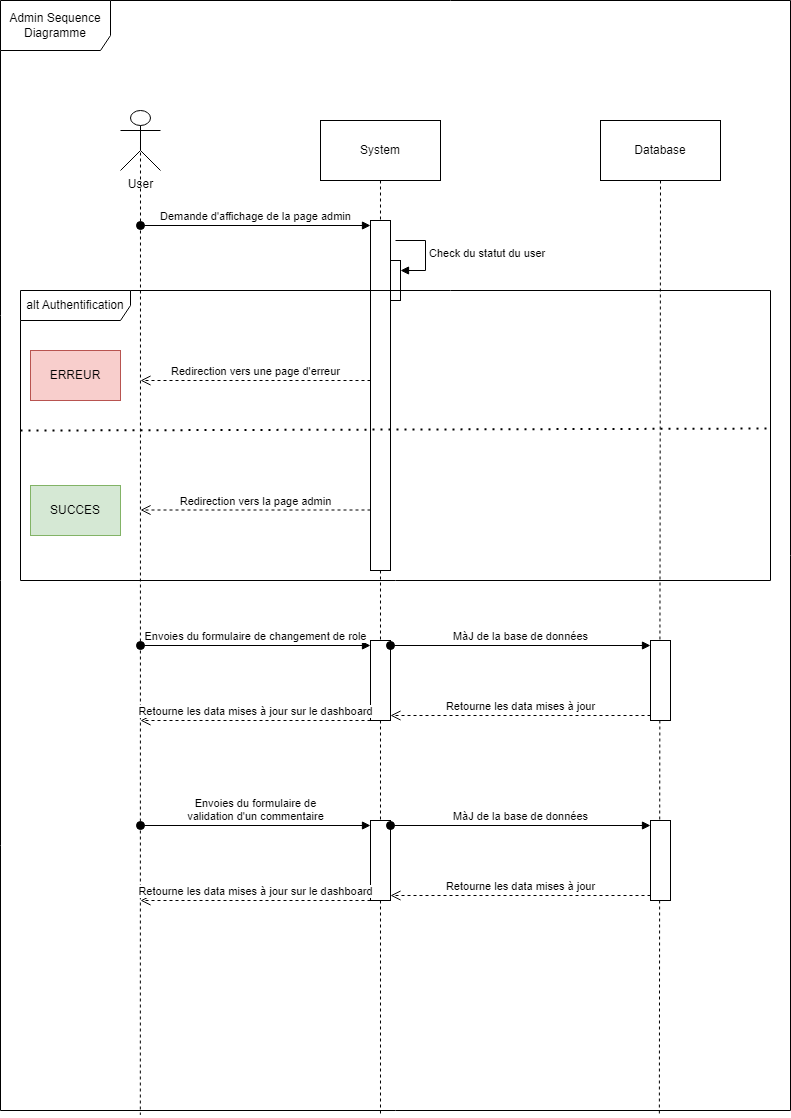

The diagram above was exported from draw.io. Its source (the exported page's mxGraphModel, read from the mxfile embedded in the PNG):
<mxGraphModel dx="1434" dy="758" grid="1" gridSize="10" guides="1" tooltips="1" connect="1" arrows="1" fold="1" page="1" pageScale="1" pageWidth="827" pageHeight="1169" math="0" shadow="0">
  <root>
    <mxCell id="0" />
    <mxCell id="1" parent="0" />
    <mxCell id="S-NIHCeWyJRmFn5wsstS-1" value="Admin Sequence Diagramme" style="shape=umlFrame;whiteSpace=wrap;html=1;pointerEvents=0;width=110;height=50;" vertex="1" parent="1">
      <mxGeometry x="20" y="50" width="790" height="1110" as="geometry" />
    </mxCell>
    <mxCell id="S-NIHCeWyJRmFn5wsstS-7" style="rounded=0;orthogonalLoop=1;jettySize=auto;html=1;exitX=0.5;exitY=0.5;exitDx=0;exitDy=0;exitPerimeter=0;endArrow=none;endFill=0;dashed=1;entryX=0.177;entryY=1.004;entryDx=0;entryDy=0;entryPerimeter=0;" edge="1" parent="1" source="S-NIHCeWyJRmFn5wsstS-2" target="S-NIHCeWyJRmFn5wsstS-1">
      <mxGeometry relative="1" as="geometry">
        <mxPoint x="160" y="852" as="targetPoint" />
      </mxGeometry>
    </mxCell>
    <mxCell id="S-NIHCeWyJRmFn5wsstS-2" value="User" style="shape=umlActor;verticalLabelPosition=bottom;verticalAlign=top;html=1;" vertex="1" parent="1">
      <mxGeometry x="140" y="160" width="40" height="60" as="geometry" />
    </mxCell>
    <mxCell id="S-NIHCeWyJRmFn5wsstS-8" style="rounded=0;orthogonalLoop=1;jettySize=auto;html=1;exitX=0.5;exitY=1;exitDx=0;exitDy=0;entryX=0.481;entryY=1.005;entryDx=0;entryDy=0;entryPerimeter=0;dashed=1;endArrow=none;endFill=0;" edge="1" parent="1" source="S-NIHCeWyJRmFn5wsstS-3" target="S-NIHCeWyJRmFn5wsstS-1">
      <mxGeometry relative="1" as="geometry" />
    </mxCell>
    <mxCell id="S-NIHCeWyJRmFn5wsstS-3" value="System" style="rounded=0;whiteSpace=wrap;html=1;" vertex="1" parent="1">
      <mxGeometry x="340" y="170" width="120" height="60" as="geometry" />
    </mxCell>
    <mxCell id="S-NIHCeWyJRmFn5wsstS-9" style="rounded=0;orthogonalLoop=1;jettySize=auto;html=1;exitX=0.5;exitY=1;exitDx=0;exitDy=0;entryX=0.834;entryY=1.004;entryDx=0;entryDy=0;entryPerimeter=0;endArrow=none;endFill=0;dashed=1;" edge="1" parent="1" source="S-NIHCeWyJRmFn5wsstS-4" target="S-NIHCeWyJRmFn5wsstS-1">
      <mxGeometry relative="1" as="geometry" />
    </mxCell>
    <mxCell id="S-NIHCeWyJRmFn5wsstS-4" value="Database" style="rounded=0;whiteSpace=wrap;html=1;" vertex="1" parent="1">
      <mxGeometry x="620" y="170" width="120" height="60" as="geometry" />
    </mxCell>
    <mxCell id="S-NIHCeWyJRmFn5wsstS-10" value="" style="html=1;points=[[0,0,0,0,5],[0,1,0,0,-5],[1,0,0,0,5],[1,1,0,0,-5]];perimeter=orthogonalPerimeter;outlineConnect=0;targetShapes=umlLifeline;portConstraint=eastwest;newEdgeStyle={&quot;curved&quot;:0,&quot;rounded&quot;:0};" vertex="1" parent="1">
      <mxGeometry x="390" y="270" width="20" height="350" as="geometry" />
    </mxCell>
    <mxCell id="S-NIHCeWyJRmFn5wsstS-11" value="Demande d'affichage de la page admin" style="html=1;verticalAlign=bottom;startArrow=oval;endArrow=block;startSize=8;curved=0;rounded=0;entryX=0;entryY=0;entryDx=0;entryDy=5;" edge="1" target="S-NIHCeWyJRmFn5wsstS-10" parent="1">
      <mxGeometry relative="1" as="geometry">
        <mxPoint x="160" y="275" as="sourcePoint" />
      </mxGeometry>
    </mxCell>
    <mxCell id="S-NIHCeWyJRmFn5wsstS-12" value="" style="html=1;points=[[0,0,0,0,5],[0,1,0,0,-5],[1,0,0,0,5],[1,1,0,0,-5]];perimeter=orthogonalPerimeter;outlineConnect=0;targetShapes=umlLifeline;portConstraint=eastwest;newEdgeStyle={&quot;curved&quot;:0,&quot;rounded&quot;:0};" vertex="1" parent="1">
      <mxGeometry x="410" y="310" width="10" height="40" as="geometry" />
    </mxCell>
    <mxCell id="S-NIHCeWyJRmFn5wsstS-13" value="Check du statut du user" style="html=1;align=left;spacingLeft=2;endArrow=block;rounded=0;edgeStyle=orthogonalEdgeStyle;curved=0;rounded=0;" edge="1" target="S-NIHCeWyJRmFn5wsstS-12" parent="1">
      <mxGeometry relative="1" as="geometry">
        <mxPoint x="415" y="290" as="sourcePoint" />
        <Array as="points">
          <mxPoint x="445" y="320" />
        </Array>
      </mxGeometry>
    </mxCell>
    <mxCell id="S-NIHCeWyJRmFn5wsstS-14" value="alt Authentification" style="shape=umlFrame;whiteSpace=wrap;html=1;pointerEvents=0;width=110;height=30;" vertex="1" parent="1">
      <mxGeometry x="40" y="340" width="750" height="290" as="geometry" />
    </mxCell>
    <mxCell id="S-NIHCeWyJRmFn5wsstS-15" value="" style="endArrow=none;dashed=1;html=1;dashPattern=1 3;strokeWidth=2;rounded=0;exitX=0;exitY=0.483;exitDx=0;exitDy=0;exitPerimeter=0;entryX=0.999;entryY=0.476;entryDx=0;entryDy=0;entryPerimeter=0;" edge="1" parent="1" source="S-NIHCeWyJRmFn5wsstS-14" target="S-NIHCeWyJRmFn5wsstS-14">
      <mxGeometry width="50" height="50" relative="1" as="geometry">
        <mxPoint x="390" y="570" as="sourcePoint" />
        <mxPoint x="440" y="520" as="targetPoint" />
      </mxGeometry>
    </mxCell>
    <mxCell id="S-NIHCeWyJRmFn5wsstS-16" value="SUCCES" style="rounded=0;whiteSpace=wrap;html=1;fillColor=#d5e8d4;strokeColor=#82b366;" vertex="1" parent="1">
      <mxGeometry x="50" y="535" width="90" height="50" as="geometry" />
    </mxCell>
    <mxCell id="S-NIHCeWyJRmFn5wsstS-17" value="ERREUR" style="rounded=0;whiteSpace=wrap;html=1;fillColor=#f8cecc;strokeColor=#b85450;" vertex="1" parent="1">
      <mxGeometry x="50" y="400" width="90" height="50" as="geometry" />
    </mxCell>
    <mxCell id="S-NIHCeWyJRmFn5wsstS-18" value="Redirection vers une page d'erreur" style="html=1;verticalAlign=bottom;endArrow=open;dashed=1;endSize=8;curved=0;rounded=0;" edge="1" parent="1" source="S-NIHCeWyJRmFn5wsstS-10">
      <mxGeometry relative="1" as="geometry">
        <mxPoint x="370" y="424.5" as="sourcePoint" />
        <mxPoint x="160" y="430" as="targetPoint" />
      </mxGeometry>
    </mxCell>
    <mxCell id="S-NIHCeWyJRmFn5wsstS-20" value="Redirection vers la page admin" style="html=1;verticalAlign=bottom;endArrow=open;dashed=1;endSize=8;curved=0;rounded=0;" edge="1" parent="1">
      <mxGeometry relative="1" as="geometry">
        <mxPoint x="390" y="559.5" as="sourcePoint" />
        <mxPoint x="160" y="559.5" as="targetPoint" />
      </mxGeometry>
    </mxCell>
    <mxCell id="S-NIHCeWyJRmFn5wsstS-21" value="" style="html=1;points=[[0,0,0,0,5],[0,1,0,0,-5],[1,0,0,0,5],[1,1,0,0,-5]];perimeter=orthogonalPerimeter;outlineConnect=0;targetShapes=umlLifeline;portConstraint=eastwest;newEdgeStyle={&quot;curved&quot;:0,&quot;rounded&quot;:0};" vertex="1" parent="1">
      <mxGeometry x="390" y="690" width="20" height="80" as="geometry" />
    </mxCell>
    <mxCell id="S-NIHCeWyJRmFn5wsstS-22" value="Envoies du formulaire de changement de role" style="html=1;verticalAlign=bottom;startArrow=oval;endArrow=block;startSize=8;curved=0;rounded=0;entryX=0;entryY=0;entryDx=0;entryDy=5;" edge="1" target="S-NIHCeWyJRmFn5wsstS-21" parent="1">
      <mxGeometry relative="1" as="geometry">
        <mxPoint x="160" y="695" as="sourcePoint" />
      </mxGeometry>
    </mxCell>
    <mxCell id="S-NIHCeWyJRmFn5wsstS-24" value="" style="html=1;points=[[0,0,0,0,5],[0,1,0,0,-5],[1,0,0,0,5],[1,1,0,0,-5]];perimeter=orthogonalPerimeter;outlineConnect=0;targetShapes=umlLifeline;portConstraint=eastwest;newEdgeStyle={&quot;curved&quot;:0,&quot;rounded&quot;:0};" vertex="1" parent="1">
      <mxGeometry x="670" y="690" width="20" height="80" as="geometry" />
    </mxCell>
    <mxCell id="S-NIHCeWyJRmFn5wsstS-25" value="MàJ de la base de données" style="html=1;verticalAlign=bottom;startArrow=oval;endArrow=block;startSize=8;curved=0;rounded=0;entryX=0;entryY=0;entryDx=0;entryDy=5;" edge="1" target="S-NIHCeWyJRmFn5wsstS-24" parent="1" source="S-NIHCeWyJRmFn5wsstS-21">
      <mxGeometry relative="1" as="geometry">
        <mxPoint x="405" y="705" as="sourcePoint" />
      </mxGeometry>
    </mxCell>
    <mxCell id="S-NIHCeWyJRmFn5wsstS-26" value="Retourne les data mises à jour" style="html=1;verticalAlign=bottom;endArrow=open;dashed=1;endSize=8;curved=0;rounded=0;entryX=1;entryY=1;entryDx=0;entryDy=-5;entryPerimeter=0;" edge="1" parent="1" source="S-NIHCeWyJRmFn5wsstS-24" target="S-NIHCeWyJRmFn5wsstS-21">
      <mxGeometry relative="1" as="geometry">
        <mxPoint x="670" y="760" as="sourcePoint" />
        <mxPoint x="590" y="760" as="targetPoint" />
      </mxGeometry>
    </mxCell>
    <mxCell id="S-NIHCeWyJRmFn5wsstS-27" value="Retourne les data mises à jour sur le dashboard" style="html=1;verticalAlign=bottom;endArrow=open;dashed=1;endSize=8;curved=0;rounded=0;" edge="1" parent="1">
      <mxGeometry relative="1" as="geometry">
        <mxPoint x="390" y="770" as="sourcePoint" />
        <mxPoint x="160" y="770" as="targetPoint" />
      </mxGeometry>
    </mxCell>
    <mxCell id="S-NIHCeWyJRmFn5wsstS-28" value="" style="html=1;points=[[0,0,0,0,5],[0,1,0,0,-5],[1,0,0,0,5],[1,1,0,0,-5]];perimeter=orthogonalPerimeter;outlineConnect=0;targetShapes=umlLifeline;portConstraint=eastwest;newEdgeStyle={&quot;curved&quot;:0,&quot;rounded&quot;:0};" vertex="1" parent="1">
      <mxGeometry x="390" y="870" width="20" height="80" as="geometry" />
    </mxCell>
    <mxCell id="S-NIHCeWyJRmFn5wsstS-29" value="Envoies du formulaire de &lt;br&gt;validation d'un commentaire" style="html=1;verticalAlign=bottom;startArrow=oval;endArrow=block;startSize=8;curved=0;rounded=0;entryX=0;entryY=0;entryDx=0;entryDy=5;" edge="1" parent="1" target="S-NIHCeWyJRmFn5wsstS-28">
      <mxGeometry relative="1" as="geometry">
        <mxPoint x="160" y="875" as="sourcePoint" />
      </mxGeometry>
    </mxCell>
    <mxCell id="S-NIHCeWyJRmFn5wsstS-30" value="" style="html=1;points=[[0,0,0,0,5],[0,1,0,0,-5],[1,0,0,0,5],[1,1,0,0,-5]];perimeter=orthogonalPerimeter;outlineConnect=0;targetShapes=umlLifeline;portConstraint=eastwest;newEdgeStyle={&quot;curved&quot;:0,&quot;rounded&quot;:0};" vertex="1" parent="1">
      <mxGeometry x="670" y="870" width="20" height="80" as="geometry" />
    </mxCell>
    <mxCell id="S-NIHCeWyJRmFn5wsstS-31" value="MàJ de la base de données" style="html=1;verticalAlign=bottom;startArrow=oval;endArrow=block;startSize=8;curved=0;rounded=0;entryX=0;entryY=0;entryDx=0;entryDy=5;" edge="1" parent="1" source="S-NIHCeWyJRmFn5wsstS-28" target="S-NIHCeWyJRmFn5wsstS-30">
      <mxGeometry relative="1" as="geometry">
        <mxPoint x="405" y="885" as="sourcePoint" />
      </mxGeometry>
    </mxCell>
    <mxCell id="S-NIHCeWyJRmFn5wsstS-32" value="Retourne les data mises à jour" style="html=1;verticalAlign=bottom;endArrow=open;dashed=1;endSize=8;curved=0;rounded=0;entryX=1;entryY=1;entryDx=0;entryDy=-5;entryPerimeter=0;" edge="1" parent="1" source="S-NIHCeWyJRmFn5wsstS-30" target="S-NIHCeWyJRmFn5wsstS-28">
      <mxGeometry relative="1" as="geometry">
        <mxPoint x="670" y="940" as="sourcePoint" />
        <mxPoint x="590" y="940" as="targetPoint" />
      </mxGeometry>
    </mxCell>
    <mxCell id="S-NIHCeWyJRmFn5wsstS-33" value="Retourne les data mises à jour sur le dashboard" style="html=1;verticalAlign=bottom;endArrow=open;dashed=1;endSize=8;curved=0;rounded=0;" edge="1" parent="1">
      <mxGeometry relative="1" as="geometry">
        <mxPoint x="390" y="950" as="sourcePoint" />
        <mxPoint x="160" y="950" as="targetPoint" />
      </mxGeometry>
    </mxCell>
  </root>
</mxGraphModel>